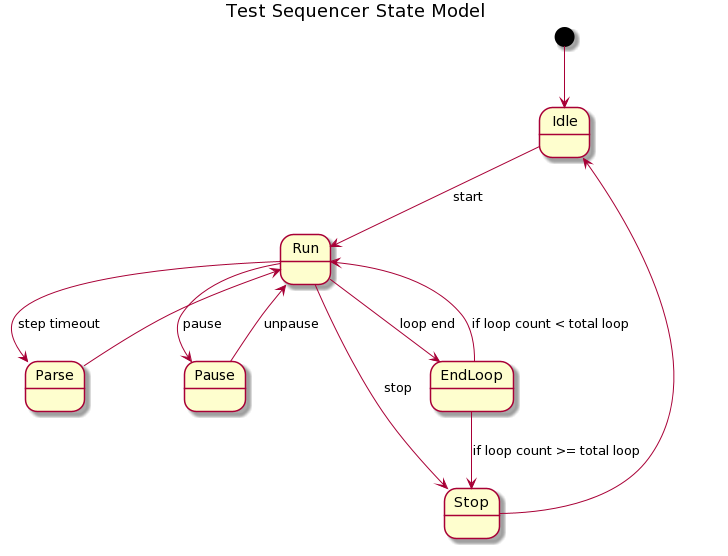

The diagram above was rendered by PlantUML. Its source (embedded in the PNG):
@startuml
title Test Sequencer State Model
[*] --> Idle
Idle --> Run : start
Run --> Parse : step timeout
Parse --> Run
Run --> Pause : pause
Pause --> Run : unpause
Run --> Stop : stop
Stop --> Idle
Run --> EndLoop : loop end
EndLoop --> Run : if loop count < total loop
EndLoop --> Stop : if loop count >= total loop
@enduml